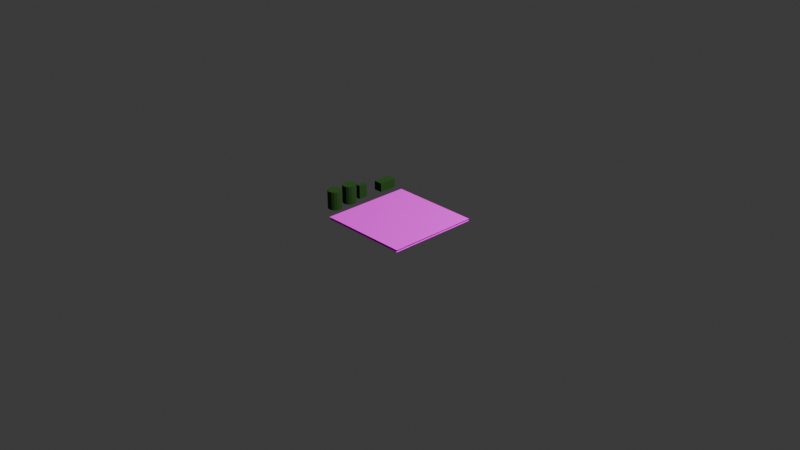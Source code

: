 # Source: supply_station.blend  (saved by Blender 4.5.90; exported with 4.5.12 LTS)
import bpy
from mathutils import Matrix  # noqa: F401  (used for matrix-valued properties, if any)

bpy.ops.wm.read_factory_settings(use_empty=True)
scene = bpy.context.scene
scene.name = 'Scene'

# ---- collections
col_collection_001 = bpy.data.collections.new('Collection.001'); scene.collection.children.link(col_collection_001)
col_collection = bpy.data.collections.new('Collection'); scene.collection.children.link(col_collection)

# ---- images (referenced by path relative to the original .blend; pixels are not part of the script)
import os
ASSET_DIR = os.environ.get("B2B_ASSET_DIR", "")  # directory of the original .blend (textures are referenced by path, not embedded)
HERE = os.path.dirname(os.path.abspath(__file__))  # packed textures are extracted next to this script under _unpacked/

def load_image(name, relpath, width, height, colorspace="sRGB"):
    """Load a texture the original file referenced (path relative to the .blend, or extracted next to this script)."""
    p = next((c for c in (os.path.join(HERE, relpath), os.path.join(ASSET_DIR, relpath)) if relpath and os.path.exists(c)), "")
    if p:
        img = bpy.data.images.load(p, check_existing=True)
        img.name = name
    else:  # same state as the original file: an image datablock whose file is absent (Cycles renders it pink)
        img = bpy.data.images.new(name, width, height)
        img.source = "FILE"
        img.filepath = "//" + (relpath or name)
    img.colorspace_settings.name = colorspace
    return img
img_supply_station_uv_png = load_image('supply_station_uv.png', 'supply_station_uv.png', 1024, 1024, 'sRGB')

# ---- materials (node trees are filled in below, after node groups)
mat_material = bpy.data.materials.new('Material')
mat_primary = bpy.data.materials.new('primary')
mat_primary.alpha_threshold = 0.0
mat_primary.roughness = 0.5
mat_primary.line_color = (0.0, 0.0, 0.0, 1.0)

# ---- material node trees
mat_material.use_nodes = True; mat_material.node_tree.nodes.clear()
_N = mat_material.node_tree.nodes; _L = mat_material.node_tree.links
n0 = _N.new('ShaderNodeBsdfPrincipled'); n0.name = 'Principled BSDF'; n0.location = (-244, 48)
n0.inputs[2].default_value = 1.0
n0.inputs[7].default_value = 1.0
n1 = _N.new('ShaderNodeOutputMaterial'); n1.name = 'Material-Ausgabe'; n1.location = (200, 100)
n2 = _N.new('ShaderNodeTexImage'); n2.name = 'Bildtexturen'; n2.location = (-572, 36)
n2.image = img_supply_station_uv_png
_L.new(n0.outputs[0], n1.inputs[0])
_L.new(n2.outputs[0], n0.inputs[0])
n1.is_active_output = True
mat_primary.use_nodes = True; mat_primary.node_tree.nodes.clear()
_N = mat_primary.node_tree.nodes; _L = mat_primary.node_tree.links
n0 = _N.new('ShaderNodeOutputMaterial'); n0.name = 'Material Output'; n0.location = (200, 100)
n1 = _N.new('ShaderNodeBsdfPrincipled'); n1.name = 'Principled BSDF'; n1.location = (-200, 100)
n1.inputs[0].default_value = (0.01444, 0.08022, 0.005182, 1.0)
n1.inputs[2].default_value = 1.0
_L.new(n1.outputs[0], n0.inputs[0])
n0.is_active_output = True

# ---- world
world_world = bpy.data.worlds.new('World'); scene.world = world_world
world_world.use_nodes = True; world_world.node_tree.nodes.clear()
_N = world_world.node_tree.nodes; _L = world_world.node_tree.links
n0 = _N.new('ShaderNodeOutputWorld'); n0.name = 'World Output'; n0.location = (200, 100)
n1 = _N.new('ShaderNodeBackground'); n1.name = 'Background'; n1.location = (-200, 100)
n1.inputs[0].default_value = (0.05088, 0.05088, 0.05088, 1.0)
_L.new(n1.outputs[0], n0.inputs[0])
n0.is_active_output = True
world_world.color = (0.05088, 0.05088, 0.05088)
world_world.sun_shadow_jitter_overblur = 0.0

# ---- cameras
cam_camera_001 = bpy.data.cameras.new('Camera.001')
cam_camera_001.clip_end = 100.0
cam_camera_001.ortho_scale = 7.314
cam_camera = bpy.data.cameras.new('Camera')
cam_camera.clip_end = 100.0
cam_camera.ortho_scale = 7.314

# ---- lights
light_light_001 = bpy.data.lights.new('Light.001', 'POINT')
light_light_001.energy = 1000.0
light_light_001.shadow_soft_size = 0.1
light_light = bpy.data.lights.new('Light', 'POINT')
light_light.energy = 1000.0
light_light.shadow_soft_size = 0.1

# ---- meshes
me_fl_che = bpy.data.meshes.new('Fläche')
me_fl_che.from_pydata([(-1.0, -1.0, 0.0), (1.0, -1.0, 0.0), (-1.0, 1.0, 0.0), (1.0, 1.0, 0.0)], [], [(0, 1, 3, 2)])
_uv = me_fl_che.uv_layers.new(name='UV-Map')
_uv.uv.foreach_set('vector', [0.0, 0.0, 1.0, 0.0, 1.0, 1.0, 0.0, 1.0])
_ca = me_fl_che.color_attributes.new('Eigenschaft', 'BYTE_COLOR', 'CORNER')
_ca.data.foreach_set('color', [1.0, 1.0, 1.0, 1.0, 1.0, 1.0, 1.0, 1.0, 1.0, 1.0, 1.0, 1.0, 1.0, 1.0, 1.0, 1.0])
me_fl_che.materials.append(mat_material)
me_fl_che.update()
me_w_rfel_003 = bpy.data.meshes.new('Würfel.003')
me_w_rfel_003.from_pydata([(-0.5, -0.5, -0.025), (-0.45, -0.45, 0.015), (-0.5, 0.5, -0.025), (-0.45, 0.45, 0.015), (0.5, -0.5, -0.025), (0.45, -0.45, 0.015), (0.5, 0.5, -0.025), (0.45, 0.45, 0.015)], [], [(0, 1, 3, 2), (2, 3, 7, 6), (6, 7, 5, 4), (4, 5, 1, 0), (2, 6, 4, 0), (7, 3, 1, 5)])
_uv = me_w_rfel_003.uv_layers.new(name='UV-Map')
_uv.uv.foreach_set('vector', [0.5, 0.025, 0.5, 0.0, 1.0, 0.0, 1.0, 0.025, 0.5, 0.05, 0.5, 0.025, 1.0, 0.025, 1.0, 0.05, 0.5, 0.075, 0.5, 0.05, 1.0, 0.05, 1.0, 0.075, 0.5, 0.1, 0.5, 0.075, 1.0, 0.075, 1.0, 0.1, 0.5, 3.775e-08, 0.5, 0.5, 2.186e-08, 0.5, 5.96e-08, 4.5e-15, 0.5, 0.5, 0.5, 1.0, 1.391e-08, 1.0, 5.166e-08, 0.5])
me_w_rfel_003.materials.append(mat_material)
me_w_rfel_003.update()
me_zylinder = bpy.data.meshes.new('Zylinder')
me_zylinder.from_pydata([(0.0, 0.1, -0.15), (0.0, 0.1, 0.15), (0.03827, 0.09239, -0.15), (0.03827, 0.09239, 0.15), (0.07071, 0.07071, -0.15), (0.07071, 0.07071, 0.15), (0.09239, 0.03827, -0.15), (0.09239, 0.03827, 0.15), (0.1, 0.0, -0.15), (0.1, 0.0, 0.15), (0.09239, -0.03827, -0.15), (0.09239, -0.03827, 0.15), (0.07071, -0.07071, -0.15), (0.07071, -0.07071, 0.15), (0.03827, -0.09239, -0.15), (0.03827, -0.09239, 0.15), (0.0, -0.1, -0.15), (0.0, -0.1, 0.15), (-0.03827, -0.09239, -0.15), (-0.03827, -0.09239, 0.15), (-0.07071, -0.07071, -0.15), (-0.07071, -0.07071, 0.15), (-0.09239, -0.03827, -0.15), (-0.09239, -0.03827, 0.15), (-0.1, 0.0, -0.15), (-0.1, 0.0, 0.15), (-0.09239, 0.03827, -0.15), (-0.09239, 0.03827, 0.15), (-0.07071, 0.07071, -0.15), (-0.07071, 0.07071, 0.15), (-0.03827, 0.09239, -0.15), (-0.03827, 0.09239, 0.15)], [], [(0, 1, 3, 2), (2, 3, 5, 4), (4, 5, 7, 6), (6, 7, 9, 8), (8, 9, 11, 10), (10, 11, 13, 12), (12, 13, 15, 14), (14, 15, 17, 16), (16, 17, 19, 18), (18, 19, 21, 20), (20, 21, 23, 22), (22, 23, 25, 24), (24, 25, 27, 26), (26, 27, 29, 28), (3, 1, 31, 29, 27, 25, 23, 21, 19, 17, 15, 13, 11, 9, 7, 5), (28, 29, 31, 30), (30, 31, 1, 0), (0, 2, 4, 6, 8, 10, 12, 14, 16, 18, 20, 22, 24, 26, 28, 30)])
_uv = me_zylinder.uv_layers.new(name='UV-Map')
_uv.uv.foreach_set('vector', [1.0, 0.5, 1.0, 1.0, 0.9375, 1.0, 0.9375, 0.5, 0.9375, 0.5, 0.9375, 1.0, 0.875, 1.0, 0.875, 0.5, 0.875, 0.5, 0.875, 1.0, 0.8125, 1.0, 0.8125, 0.5, 0.8125, 0.5, 0.8125, 1.0, 0.75, 1.0, 0.75, 0.5, 0.75, 0.5, 0.75, 1.0, 0.6875, 1.0, 0.6875, 0.5, 0.6875, 0.5, 0.6875, 1.0, 0.625, 1.0, 0.625, 0.5, 0.625, 0.5, 0.625, 1.0, 0.5625, 1.0, 0.5625, 0.5, 0.5625, 0.5, 0.5625, 1.0, 0.5, 1.0, 0.5, 0.5, 0.5, 0.5, 0.5, 1.0, 0.4375, 1.0, 0.4375, 0.5, 0.4375, 0.5, 0.4375, 1.0, 0.375, 1.0, 0.375, 0.5, 0.375, 0.5, 0.375, 1.0, 0.3125, 1.0, 0.3125, 0.5, 0.3125, 0.5, 0.3125, 1.0, 0.25, 1.0, 0.25, 0.5, 0.25, 0.5, 0.25, 1.0, 0.1875, 1.0, 0.1875, 0.5, 0.1875, 0.5, 0.1875, 1.0, 0.125, 1.0, 0.125, 0.5, 0.3418, 0.4717, 0.25, 0.49, 0.1582, 0.4717, 0.08029, 0.4197, 0.02827, 0.3418, 0.01, 0.25, 0.02827, 0.1582, 0.08029, 0.08029, 0.1582, 0.02827, 0.25, 0.01, 0.3418, 0.02827, 0.4197, 0.08029, 0.4717, 0.1582, 0.49, 0.25, 0.4717, 0.3418, 0.4197, 0.4197, 0.125, 0.5, 0.125, 1.0, 0.0625, 1.0, 0.0625, 0.5, 0.0625, 0.5, 0.0625, 1.0, 0.0, 1.0, 0.0, 0.5, 0.75, 0.49, 0.8418, 0.4717, 0.9197, 0.4197, 0.9717, 0.3418, 0.99, 0.25, 0.9717, 0.1582, 0.9197, 0.08029, 0.8418, 0.02827, 0.75, 0.01, 0.6582, 0.02827, 0.5803, 0.08029, 0.5283, 0.1582, 0.51, 0.25, 0.5283, 0.3418, 0.5803, 0.4197, 0.6582, 0.4717])
me_zylinder.materials.append(mat_primary)
me_zylinder.update()
me_zylinder_001 = bpy.data.meshes.new('Zylinder.001')
me_zylinder_001.from_pydata([(0.0, 0.1, -0.15), (0.0, 0.1, 0.15), (0.03827, 0.09239, -0.15), (0.03827, 0.09239, 0.15), (0.07071, 0.07071, -0.15), (0.07071, 0.07071, 0.15), (0.09239, 0.03827, -0.15), (0.09239, 0.03827, 0.15), (0.1, 0.0, -0.15), (0.1, 0.0, 0.15), (0.09239, -0.03827, -0.15), (0.09239, -0.03827, 0.15), (0.07071, -0.07071, -0.15), (0.07071, -0.07071, 0.15), (0.03827, -0.09239, -0.15), (0.03827, -0.09239, 0.15), (0.0, -0.1, -0.15), (0.0, -0.1, 0.15), (-0.03827, -0.09239, -0.15), (-0.03827, -0.09239, 0.15), (-0.07071, -0.07071, -0.15), (-0.07071, -0.07071, 0.15), (-0.09239, -0.03827, -0.15), (-0.09239, -0.03827, 0.15), (-0.1, 0.0, -0.15), (-0.1, 0.0, 0.15), (-0.09239, 0.03827, -0.15), (-0.09239, 0.03827, 0.15), (-0.07071, 0.07071, -0.15), (-0.07071, 0.07071, 0.15), (-0.03827, 0.09239, -0.15), (-0.03827, 0.09239, 0.15)], [], [(0, 1, 3, 2), (2, 3, 5, 4), (4, 5, 7, 6), (6, 7, 9, 8), (8, 9, 11, 10), (10, 11, 13, 12), (12, 13, 15, 14), (14, 15, 17, 16), (16, 17, 19, 18), (18, 19, 21, 20), (20, 21, 23, 22), (22, 23, 25, 24), (24, 25, 27, 26), (26, 27, 29, 28), (3, 1, 31, 29, 27, 25, 23, 21, 19, 17, 15, 13, 11, 9, 7, 5), (28, 29, 31, 30), (30, 31, 1, 0), (0, 2, 4, 6, 8, 10, 12, 14, 16, 18, 20, 22, 24, 26, 28, 30)])
_uv = me_zylinder_001.uv_layers.new(name='UV-Map')
_uv.uv.foreach_set('vector', [1.0, 0.5, 1.0, 1.0, 0.9375, 1.0, 0.9375, 0.5, 0.9375, 0.5, 0.9375, 1.0, 0.875, 1.0, 0.875, 0.5, 0.875, 0.5, 0.875, 1.0, 0.8125, 1.0, 0.8125, 0.5, 0.8125, 0.5, 0.8125, 1.0, 0.75, 1.0, 0.75, 0.5, 0.75, 0.5, 0.75, 1.0, 0.6875, 1.0, 0.6875, 0.5, 0.6875, 0.5, 0.6875, 1.0, 0.625, 1.0, 0.625, 0.5, 0.625, 0.5, 0.625, 1.0, 0.5625, 1.0, 0.5625, 0.5, 0.5625, 0.5, 0.5625, 1.0, 0.5, 1.0, 0.5, 0.5, 0.5, 0.5, 0.5, 1.0, 0.4375, 1.0, 0.4375, 0.5, 0.4375, 0.5, 0.4375, 1.0, 0.375, 1.0, 0.375, 0.5, 0.375, 0.5, 0.375, 1.0, 0.3125, 1.0, 0.3125, 0.5, 0.3125, 0.5, 0.3125, 1.0, 0.25, 1.0, 0.25, 0.5, 0.25, 0.5, 0.25, 1.0, 0.1875, 1.0, 0.1875, 0.5, 0.1875, 0.5, 0.1875, 1.0, 0.125, 1.0, 0.125, 0.5, 0.3418, 0.4717, 0.25, 0.49, 0.1582, 0.4717, 0.08029, 0.4197, 0.02827, 0.3418, 0.01, 0.25, 0.02827, 0.1582, 0.08029, 0.08029, 0.1582, 0.02827, 0.25, 0.01, 0.3418, 0.02827, 0.4197, 0.08029, 0.4717, 0.1582, 0.49, 0.25, 0.4717, 0.3418, 0.4197, 0.4197, 0.125, 0.5, 0.125, 1.0, 0.0625, 1.0, 0.0625, 0.5, 0.0625, 0.5, 0.0625, 1.0, 0.0, 1.0, 0.0, 0.5, 0.75, 0.49, 0.8418, 0.4717, 0.9197, 0.4197, 0.9717, 0.3418, 0.99, 0.25, 0.9717, 0.1582, 0.9197, 0.08029, 0.8418, 0.02827, 0.75, 0.01, 0.6582, 0.02827, 0.5803, 0.08029, 0.5283, 0.1582, 0.51, 0.25, 0.5283, 0.3418, 0.5803, 0.4197, 0.6582, 0.4717])
me_zylinder_001.materials.append(mat_primary)
me_zylinder_001.update()
me_w_rfel = bpy.data.meshes.new('Würfel')
me_w_rfel.from_pydata([(-1.0, -1.0, -1.0), (-1.0, -1.0, 1.0), (-1.0, 1.0, -1.0), (-1.0, 1.0, 1.0), (1.0, -1.0, -1.0), (1.0, -1.0, 1.0), (1.0, 1.0, -1.0), (1.0, 1.0, 1.0)], [], [(0, 1, 3, 2), (2, 3, 7, 6), (6, 7, 5, 4), (4, 5, 1, 0), (2, 6, 4, 0), (7, 3, 1, 5)])
_uv = me_w_rfel.uv_layers.new(name='UV-Map')
_uv.uv.foreach_set('vector', [0.375, 0.0, 0.625, 0.0, 0.625, 0.25, 0.375, 0.25, 0.375, 0.25, 0.625, 0.25, 0.625, 0.5, 0.375, 0.5, 0.375, 0.5, 0.625, 0.5, 0.625, 0.75, 0.375, 0.75, 0.375, 0.75, 0.625, 0.75, 0.625, 1.0, 0.375, 1.0, 0.125, 0.5, 0.375, 0.5, 0.375, 0.75, 0.125, 0.75, 0.625, 0.5, 0.875, 0.5, 0.875, 0.75, 0.625, 0.75])
me_w_rfel.materials.append(mat_primary)
me_w_rfel.update()
me_w_rfel_002 = bpy.data.meshes.new('Würfel.002')
me_w_rfel_002.from_pydata([(-1.0, -1.0, -1.0), (-1.0, -1.0, 1.0), (-1.0, 1.0, -1.0), (-1.0, 1.0, 1.0), (1.0, -1.0, -1.0), (1.0, -1.0, 1.0), (1.0, 1.0, -1.0), (1.0, 1.0, 1.0)], [], [(0, 1, 3, 2), (2, 3, 7, 6), (6, 7, 5, 4), (4, 5, 1, 0), (2, 6, 4, 0), (7, 3, 1, 5)])
_uv = me_w_rfel_002.uv_layers.new(name='UV-Map')
_uv.uv.foreach_set('vector', [0.375, 0.0, 0.625, 0.0, 0.625, 0.25, 0.375, 0.25, 0.375, 0.25, 0.625, 0.25, 0.625, 0.5, 0.375, 0.5, 0.375, 0.5, 0.625, 0.5, 0.625, 0.75, 0.375, 0.75, 0.375, 0.75, 0.625, 0.75, 0.625, 1.0, 0.375, 1.0, 0.125, 0.5, 0.375, 0.5, 0.375, 0.75, 0.125, 0.75, 0.625, 0.5, 0.875, 0.5, 0.875, 0.75, 0.625, 0.75])
me_w_rfel_002.materials.append(mat_primary)
me_w_rfel_002.update()

# ---- objects
ob_light_001 = bpy.data.objects.new('Light.001', light_light_001)
ob_camera_001 = bpy.data.objects.new('Camera.001', cam_camera_001)
ob_marker = bpy.data.objects.new('marker', me_fl_che)
ob_w_rfel_001 = bpy.data.objects.new('Würfel.001', me_w_rfel_003)
ob_light = bpy.data.objects.new('Light', light_light)
ob_camera = bpy.data.objects.new('Camera', cam_camera)
ob_zylinder = bpy.data.objects.new('Zylinder', me_zylinder)
ob_zylinder_001 = bpy.data.objects.new('Zylinder.001', me_zylinder_001)
ob_w_rfel = bpy.data.objects.new('Würfel', me_w_rfel)
ob_w_rfel_002 = bpy.data.objects.new('Würfel.002', me_w_rfel_002)
ob_base = bpy.data.objects.new('base', None)

# ---- transforms, parenting, visibility, modifiers, constraints
ob_light_001.location = (4.076, 1.005, 5.904)
ob_light_001.rotation_euler = (0.6503, 0.05522, 1.866)
ob_light_001.lock_rotations_4d = False
ob_light_001.empty_display_type = 'ARROWS'
ob_light_001.color = (0.0, 0.0, 0.0, 0.0)
ob_light_001.lineart.crease_threshold = 0.0
ob_camera_001.location = (7.359, -6.926, 4.958)
ob_camera_001.rotation_euler = (1.109, 0.0, 0.8149)
ob_camera_001.lock_rotations_4d = False
ob_camera_001.empty_display_type = 'ARROWS'
ob_camera_001.color = (0.0, 0.0, 0.0, 0.0)
ob_camera_001.display_type = 'WIRE'
ob_camera_001.lineart.crease_threshold = 0.0
ob_marker.location = (0.0, 0.0, 0.01)
ob_marker.scale = (0.5, 0.5, 1.0)
ob_w_rfel_001.location = (0.0, 0.0, 0.0)
ob_w_rfel_001.scale = (1.0, 1.0, 0.5)
ob_light.location = (4.076, 1.005, 5.904)
ob_light.rotation_euler = (0.6503, 0.05522, 1.866)
ob_light.lock_rotations_4d = False
ob_light.empty_display_type = 'ARROWS'
ob_light.color = (0.0, 0.0, 0.0, 0.0)
ob_light.lineart.crease_threshold = 0.0
ob_camera.location = (7.359, -6.926, 4.958)
ob_camera.rotation_euler = (1.109, 0.0, 0.8149)
ob_camera.lock_rotations_4d = False
ob_camera.empty_display_type = 'ARROWS'
ob_camera.color = (0.0, 0.0, 0.0, 0.0)
ob_camera.display_type = 'WIRE'
ob_camera.lineart.crease_threshold = 0.0
ob_zylinder.parent = ob_base
ob_zylinder.location = (-0.65, -0.1, 0.1)
ob_zylinder.scale = (0.75, 0.75, 0.6667)
ob_zylinder_001.parent = ob_base
ob_zylinder_001.location = (-0.65, -0.3, 0.1)
ob_zylinder_001.scale = (0.75, 0.75, 0.6667)
ob_w_rfel.parent = ob_base
ob_w_rfel.location = (-0.65, 0.07, 0.075)
ob_w_rfel.scale = (0.025, 0.05, 0.075)
ob_w_rfel_002.parent = ob_base
ob_w_rfel_002.location = (-0.65, 0.4, 0.05)
ob_w_rfel_002.scale = (0.05, 0.1, 0.05)
ob_base.location = (0.0, 0.0, 0.0)

# ---- collection membership
col_collection_001.objects.link(ob_light_001)
col_collection_001.objects.link(ob_camera_001)
col_collection_001.objects.link(ob_marker)
col_collection_001.objects.link(ob_w_rfel_001)
col_collection.objects.link(ob_light)
col_collection.objects.link(ob_camera)
col_collection.objects.link(ob_zylinder)
col_collection.objects.link(ob_zylinder_001)
col_collection.objects.link(ob_w_rfel)
col_collection.objects.link(ob_w_rfel_002)
col_collection.objects.link(ob_base)

# ---- scene / render settings (as saved in the file)
scene.camera = ob_camera
scene.frame_start = 1; scene.frame_end = 250; scene.frame_set(1)
scene.render.engine = 'BLENDER_EEVEE_NEXT'
bpy.context.view_layer.update()
